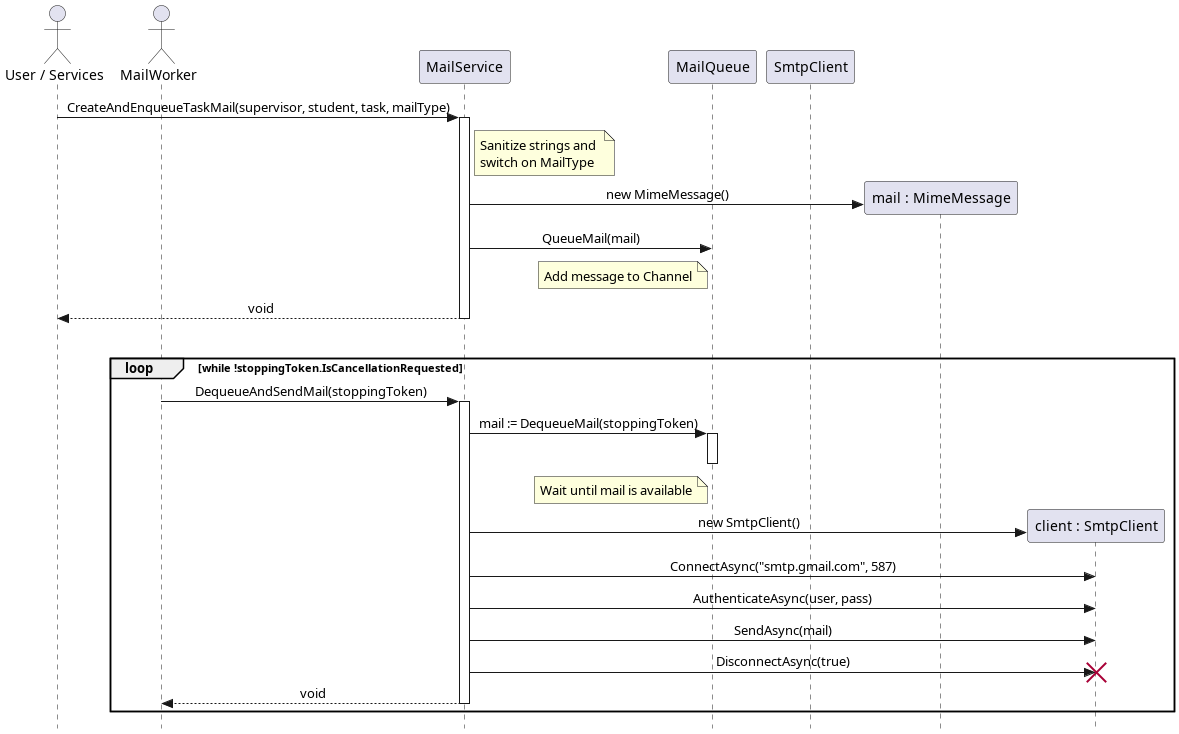

The diagram above was rendered by PlantUML. Its source (embedded in the PNG):
@startuml
skinparam Style strictuml
skinparam SequenceMessageAlignment center

actor "User / Services" as A
actor MailWorker
participant "MailService" as MS
participant "MailQueue" as Q
participant "SmtpClient" as SMTP

A -> MS : CreateAndEnqueueTaskMail(supervisor, student, task, mailType)
activate MS
    note right of MS : Sanitize strings and \nswitch on MailType
    create participant "mail : MimeMessage" as M
    MS -> M : new MimeMessage()
    MS -> Q : QueueMail(mail)
    note left of Q : Add message to Channel
    MS --> A : void
deactivate MS

|||

loop while !stoppingToken.IsCancellationRequested
    MailWorker -> MS : DequeueAndSendMail(stoppingToken)
    activate MS
        MS -> Q : mail := DequeueMail(stoppingToken)
        activate Q
            note left of Q : Wait until mail is available
        deactivate Q
        
        create participant "client : SmtpClient" as SC
        MS -> SC : new SmtpClient()
        MS -> SC : ConnectAsync("smtp.gmail.com", 587)
        MS -> SC : AuthenticateAsync(user, pass)
        MS -> SC : SendAsync(mail)
        MS -> SC : DisconnectAsync(true)
        destroy SC
        
        MS --> MailWorker : void
    deactivate MS
end

@enduml